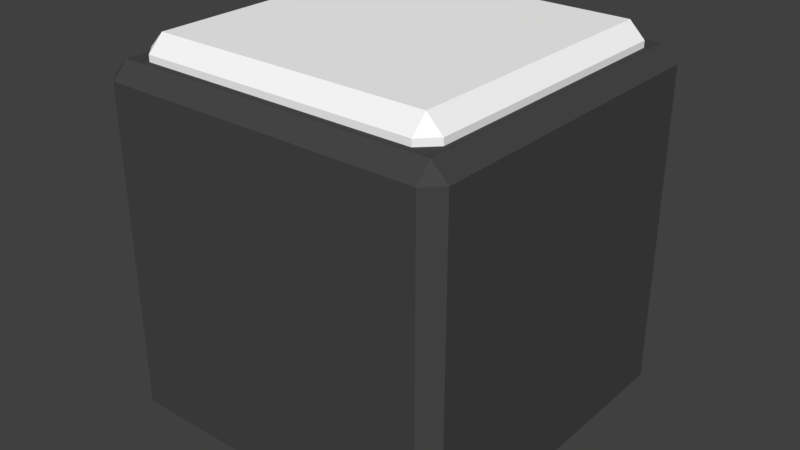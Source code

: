 # Source: 1SCube.blend  (saved by Blender 2.79.0; exported with 4.5.12 LTS)
import bpy
from mathutils import Matrix  # noqa: F401  (used for matrix-valued properties, if any)

bpy.ops.wm.read_factory_settings(use_empty=True)
scene = bpy.context.scene
scene.name = 'Scene'

# ---- collections
col_collection_1 = bpy.data.collections.new('Collection 1'); scene.collection.children.link(col_collection_1)

# ---- materials (node trees are filled in below, after node groups)
mat_black = bpy.data.materials.new('Black')
mat_black.alpha_threshold = 0.0
mat_black.use_transparent_shadow = False
mat_black.diffuse_color = (0.0625, 0.0625, 0.0625, 1.0)
mat_black.roughness = 0.5
mat_color_a = bpy.data.materials.new('Color A')
mat_color_a.alpha_threshold = 0.0
mat_color_a.use_transparent_shadow = False
mat_color_a.diffuse_color = (1.0, 1.0, 1.0, 1.0)
mat_color_a.roughness = 0.5
mat_color_a.line_color = (0.0, 0.0, 0.0, 1.0)

# ---- material node trees

# ---- world
world_world = bpy.data.worlds.new('World'); scene.world = world_world
world_world.color = (0.05088, 0.05088, 0.05088)
world_world.use_sun_shadow = False
world_world.sun_shadow_jitter_overblur = 0.0
world_world.cycles.sampling_method = 'MANUAL'

# ---- meshes
me_1scube = bpy.data.meshes.new('1SCube')
me_1scube.from_pydata([(-0.5, -0.5, -0.5), (-0.5, -0.5, 0.5), (-0.5, 0.5, -0.5), (-0.5, 0.5, 0.5), (0.5, -0.5, -0.5), (0.5, -0.5, 0.5), (0.5, 0.5, -0.5), (0.5, 0.5, 0.5), (-0.4375, -0.4375, 0.4375), (-0.4375, -0.4375, 0.5625), (-0.4375, 0.4375, 0.4375), (-0.4375, 0.4375, 0.5625), (0.4375, -0.4375, 0.4375), (0.4375, -0.4375, 0.5625), (0.4375, 0.4375, 0.4375), (0.4375, 0.4375, 0.5625)], [], [(0, 1, 3, 2), (2, 3, 7, 6), (6, 7, 5, 4), (4, 5, 1, 0), (2, 6, 4, 0), (7, 3, 1, 5), (8, 9, 11, 10), (10, 11, 15, 14), (14, 15, 13, 12), (12, 13, 9, 8), (15, 11, 9, 13)])
me_1scube.polygons.foreach_set('material_index', [0, 0, 0, 0, 0, 0, 1, 1, 1, 1, 1])
me_1scube.materials.append(mat_black)
me_1scube.materials.append(mat_color_a)
me_1scube.use_remesh_preserve_volume = False
me_1scube.use_remesh_preserve_attributes = False
me_1scube.use_mirror_vertex_groups = False
me_1scube.update()

# ---- objects
ob_1scube = bpy.data.objects.new('1SCube', me_1scube)

# ---- transforms, parenting, visibility, modifiers, constraints
ob_1scube.location = (0.0, 0.0, 0.0)
ob_1scube.lineart.crease_threshold = 0.0
_m = ob_1scube.modifiers.new('Bevel', 'BEVEL')
_m.width = 0.03125
_m.width_pct = 0.03125
_m.limit_method = 'NONE'
_m.offset_type = 'DEPTH'
_m.spread = 0.0

# ---- collection membership
col_collection_1.objects.link(ob_1scube)

# ---- scene / render settings (as saved in the file)
scene.frame_start = 1; scene.frame_end = 250; scene.frame_set(1)
scene.render.engine = 'BLENDER_EEVEE_NEXT'
scene.render.resolution_percentage = 50
scene.render.dither_intensity = 0.0
scene.cycles.use_denoising = False
scene.cycles.samples = 128
scene.cycles.sampling_pattern = 'TABULATED_SOBOL'
scene.cycles.use_adaptive_sampling = False
scene.cycles.use_light_tree = False
scene.cycles.blur_glossy = 0.0
scene.cycles.sample_clamp_indirect = 0.0
scene.view_settings.view_transform = 'Standard'
bpy.context.view_layer.update()

# ---- added for rendering (the .blend has no active camera and no usable light): camera, sun
cam_auto = bpy.data.cameras.new('AutoCamera')
cam_auto.lens = 50.0
cam_auto.sensor_width = 36.0
cam_auto.clip_end = 1000.0
ob_auto_camera = bpy.data.objects.new('AutoCamera', cam_auto)
scene.collection.objects.link(ob_auto_camera)
ob_auto_camera.location = (1.6366, -1.96392, 1.34053)
ob_auto_camera.rotation_euler = (1.09748, -7.21219e-08, 0.694738)
scene.camera = ob_auto_camera
light_auto_sun = bpy.data.lights.new('AutoSun', 'SUN')
light_auto_sun.energy = 3.0
light_auto_sun.angle = 0.0523599
ob_auto_sun = bpy.data.objects.new('AutoSun', light_auto_sun)
scene.collection.objects.link(ob_auto_sun)
ob_auto_sun.rotation_euler = (0.872665, 0.174533, 0.523599)
bpy.context.view_layer.update()
